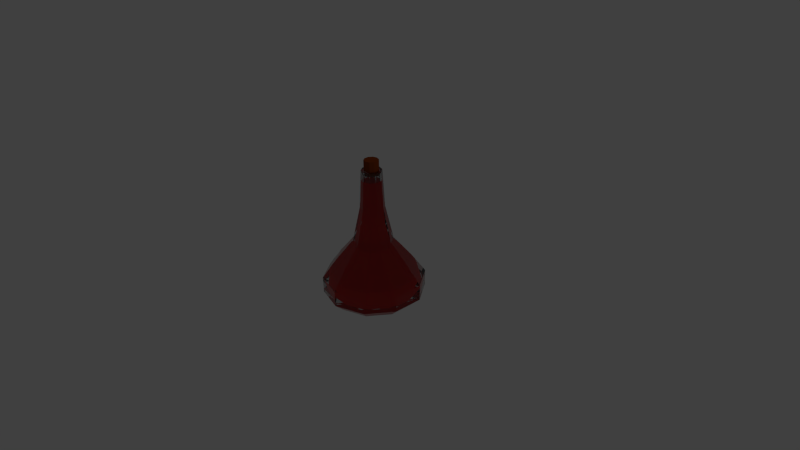 # Source: Potion1Full.blend  (saved by Blender 2.75.0; exported with 4.5.12 LTS)
import bpy
from mathutils import Matrix  # noqa: F401  (used for matrix-valued properties, if any)

bpy.ops.wm.read_factory_settings(use_empty=True)
scene = bpy.context.scene
scene.name = 'Scene'

# ---- collections
col_collection_1 = bpy.data.collections.new('Collection 1'); scene.collection.children.link(col_collection_1)

# ---- materials (node trees are filled in below, after node groups)
mat_material_005 = bpy.data.materials.new('Material.005')
mat_material_005.alpha_threshold = 0.0
mat_material_005.roughness = 0.5
mat_glass = bpy.data.materials.new('Glass')
mat_glass.alpha_threshold = 0.0
mat_glass.roughness = 0.5
mat_liquid = bpy.data.materials.new('Liquid')
mat_liquid.alpha_threshold = 0.0
mat_liquid.roughness = 0.5

# ---- material node trees
mat_material_005.use_nodes = True; mat_material_005.node_tree.nodes.clear()
_N = mat_material_005.node_tree.nodes; _L = mat_material_005.node_tree.links
n0 = _N.new('ShaderNodeOutputMaterial'); n0.name = 'Material Output'; n0.location = (300, 300)
n1 = _N.new('ShaderNodeBsdfDiffuse'); n1.name = 'Diffuse BSDF'; n1.location = (10, 300)
n1.inputs[0].default_value = (0.2079, 0.0379, 0.002618, 1.0)
_L.new(n1.outputs[0], n0.inputs[0])
n0.is_active_output = True
mat_glass.use_nodes = True; mat_glass.node_tree.nodes.clear()
_N = mat_glass.node_tree.nodes; _L = mat_glass.node_tree.links
n0 = _N.new('ShaderNodeOutputMaterial'); n0.name = 'Material Output'; n0.location = (300, 300)
n1 = _N.new('ShaderNodeBsdfGlass'); n1.name = 'Glass BSDF'; n1.location = (10, 300)
n1.distribution = 'BECKMANN'
n1.inputs[0].default_value = (0.7991, 0.7991, 0.7991, 0.185)
n1.inputs[2].default_value = 1.45
_L.new(n1.outputs[0], n0.inputs[0])
n0.is_active_output = True
mat_liquid.use_nodes = True; mat_liquid.node_tree.nodes.clear()
_N = mat_liquid.node_tree.nodes; _L = mat_liquid.node_tree.links
n0 = _N.new('ShaderNodeOutputMaterial'); n0.name = 'Material Output'; n0.location = (300, 300)
n1 = _N.new('ShaderNodeBsdfDiffuse'); n1.name = 'Diffuse BSDF'; n1.location = (10, 300)
n1.inputs[0].default_value = (0.8, 0.01085, 0.004799, 1.0)
_L.new(n1.outputs[0], n0.inputs[0])
n0.is_active_output = True

# ---- world
world_world = bpy.data.worlds.new('World'); scene.world = world_world
world_world.color = (0.05088, 0.05088, 0.05088)
world_world.use_sun_shadow = False
world_world.sun_shadow_jitter_overblur = 0.0
world_world.cycles.sampling_method = 'MANUAL'
world_world.cycles.sample_map_resolution = 256

# ---- cameras
cam_camera = bpy.data.cameras.new('Camera')
cam_camera.clip_end = 100.0
cam_camera.lens = 35.0
cam_camera.sensor_width = 32.0
cam_camera.sensor_height = 18.0
cam_camera.ortho_scale = 7.314
cam_camera.dof.focus_distance = 0.0

# ---- lights
light_lamp = bpy.data.lights.new('Lamp', 'POINT')
light_lamp.transmission_factor = 0.0
light_lamp.cutoff_distance = 30.0
light_lamp.energy = 100.0
light_lamp.shadow_buffer_clip_start = 1.001
light_lamp.shadow_soft_size = 0.1
light_lamp.shadow_maximum_resolution = 0.006
light_lamp.use_absolute_resolution = True
light_lamp.cycles.use_multiple_importance_sampling = False

# ---- meshes
me_cylinder_007 = bpy.data.meshes.new('Cylinder.007')
me_cylinder_007.from_pydata([(0.0, 1.0, -1.0), (0.0, 1.0, 1.0), (0.5878, 0.809, -1.0), (0.5878, 0.809, 1.0), (0.9511, 0.309, -1.0), (0.9511, 0.309, 1.0), (0.9511, -0.309, -1.0), (0.9511, -0.309, 1.0), (0.5878, -0.809, -1.0), (0.5878, -0.809, 1.0), (-8.742e-08, -1.0, -1.0), (-8.742e-08, -1.0, 1.0), (-0.5878, -0.809, -1.0), (-0.5878, -0.809, 1.0), (-0.9511, -0.309, -1.0), (-0.9511, -0.309, 1.0), (-0.9511, 0.309, -1.0), (-0.9511, 0.309, 1.0), (-0.5878, 0.809, -1.0), (-0.5878, 0.809, 1.0)], [], [(0, 1, 3, 2), (2, 3, 5, 4), (4, 5, 7, 6), (6, 7, 9, 8), (8, 9, 11, 10), (10, 11, 13, 12), (12, 13, 15, 14), (14, 15, 17, 16), (3, 1, 19, 17, 15, 13, 11, 9, 7, 5), (18, 19, 1, 0), (16, 17, 19, 18), (0, 2, 4, 6, 8, 10, 12, 14, 16, 18)])
me_cylinder_007.materials.append(mat_material_005)
me_cylinder_007.use_remesh_preserve_volume = False
me_cylinder_007.use_remesh_preserve_attributes = False
me_cylinder_007.use_mirror_vertex_groups = False
me_cylinder_007.update()
me_cylinder_004 = bpy.data.meshes.new('Cylinder.004')
me_cylinder_004.from_pydata([(1.361e-08, 1.002, -0.7489), (1.266e-08, 1.002, -0.6644), (0.5876, 0.8107, -0.6644), (0.5878, 0.811, -0.7489), (0.4772, 0.6587, -0.9124), (1.383e-08, 0.8137, -0.9124), (-0.5878, 0.811, -0.7489), (-0.5876, 0.8107, -0.6644), (1.069e-08, 1.008, -0.4378), (0.5914, 0.8159, -0.4378), (0.9508, 0.3109, -0.6644), (0.9511, 0.311, -0.7489), (-0.4772, 0.6587, -0.9124), (0.7721, 0.2528, -0.9124), (3.149e-08, 0.001943, -0.9759), (-0.9511, 0.311, -0.7489), (-0.9508, 0.3109, -0.6644), (-0.5914, 0.8159, -0.4378), (0.9569, 0.3129, -0.4378), (1.268e-08, 0.7419, -0.07284), (0.4349, 0.6006, -0.07284), (0.9508, -0.307, -0.6644), (0.9511, -0.3071, -0.7489), (-0.7721, 0.2528, -0.9124), (0.7721, -0.2489, -0.9124), (-0.9511, -0.3071, -0.7489), (-0.9508, -0.307, -0.6644), (-0.9569, 0.3129, -0.4378), (-0.4349, 0.6006, -0.07284), (0.9569, -0.309, -0.4378), (0.7037, 0.2306, -0.07284), (1.374e-08, 0.3912, 0.344), (0.2288, 0.3168, 0.344), (0.5876, -0.8068, -0.6644), (0.5878, -0.8071, -0.7489), (-0.7721, -0.2489, -0.9124), (0.4772, -0.6548, -0.9124), (-0.5878, -0.8071, -0.7489), (-0.5876, -0.8068, -0.6644), (-0.9569, -0.309, -0.4378), (-0.7037, 0.2306, -0.07284), (-0.2288, 0.3168, 0.344), (0.5914, -0.812, -0.4378), (0.7037, -0.2267, -0.07284), (0.3702, 0.1222, 0.344), (1.604e-08, 0.2419, 1.019), (0.1411, 0.1961, 1.019), (-7.474e-08, -0.9978, -0.6644), (-7.381e-08, -0.9981, -0.7489), (-0.4772, -0.6548, -0.9124), (-5.713e-08, -0.8098, -0.9124), (-0.5914, -0.812, -0.4378), (-0.7037, -0.2267, -0.07284), (-0.3702, 0.1222, 0.344), (-0.1411, 0.1961, 1.019), (-7.727e-08, -1.004, -0.4378), (0.4349, -0.5967, -0.07284), (0.3702, -0.1183, 0.344), (0.2282, 0.0761, 1.019), (-1.669e-07, 0.2033, 1.767), (0.1184, 0.1649, 1.767), (-0.4349, -0.5967, -0.07284), (-0.3702, -0.1183, 0.344), (-0.2282, 0.0761, 1.019), (-0.1184, 0.1649, 1.767), (-5.201e-08, -0.738, -0.07284), (0.2288, -0.313, 0.344), (0.2282, -0.07222, 1.019), (0.1915, 0.06417, 1.767), (-1.336e-15, 0.1436, 1.767), (0.08438, 0.1161, 1.767), (0.1365, 0.04436, 1.767), (0.1365, -0.04436, 1.767), (0.08438, -0.1161, 1.767), (-1.255e-08, -0.1436, 1.767), (-1.845e-07, -0.1994, 1.767), (0.1184, -0.161, 1.767), (0.1915, -0.06029, 1.767), (-0.1365, -0.04436, 1.767), (-0.1365, 0.04436, 1.767), (-0.08438, 0.1161, 1.767), (-0.1915, 0.06417, 1.767), (-0.1915, -0.06029, 1.767), (-0.1184, -0.161, 1.767), (-0.08438, -0.1161, 1.767), (-0.2288, -0.313, 0.344), (-0.2282, -0.07222, 1.019), (-2.029e-08, -0.3873, 0.344), (0.1411, -0.1922, 1.019), (-0.1411, -0.1922, 1.019), (-4.94e-09, -0.238, 1.019), (0.3308, 0.4534, -0.1536), (0.174, 0.2376, 0.1634), (1.054e-08, 0.2941, 0.1634), (9.728e-09, 0.5609, -0.1536), (0.5353, 0.172, -0.1536), (0.2816, 0.08957, 0.1634), (0.1073, 0.1458, 0.677), (1.229e-08, 0.1806, 0.677), (-0.174, 0.2376, 0.1634), (-0.3308, 0.4534, -0.1536), (0.5353, -0.1758, -0.1536), (0.2816, -0.09341, 0.1634), (0.1736, 0.05449, 0.677), (0.09003, 0.122, 1.712), (-1.269e-07, 0.1513, 1.712), (-0.1073, 0.1458, 0.677), (-0.2816, 0.08957, 0.1634), (-0.5353, 0.172, -0.1536), (0.3308, -0.4572, -0.1536), (0.174, -0.2414, 0.1634), (0.1736, -0.05833, 0.677), (0.1457, 0.04541, 1.712), (-0.1365, -0.04436, 1.712), (-0.08438, -0.1161, 1.712), (-1.255e-08, -0.1436, 1.712), (-1.403e-07, -0.1551, 1.712), (-0.09003, -0.1258, 1.712), (-0.1457, -0.04925, 1.712), (-0.1457, 0.04541, 1.712), (-0.09003, 0.122, 1.712), (-1.336e-15, 0.1436, 1.712), (-0.08438, 0.1161, 1.712), (-0.1365, 0.04436, 1.712), (0.1457, -0.04925, 1.712), (0.09003, -0.1258, 1.712), (0.08438, -0.1161, 1.712), (0.1365, -0.04436, 1.712), (0.1365, 0.04436, 1.712), (0.08438, 0.1161, 1.712), (-0.1736, 0.05449, 0.677), (-0.2816, -0.09341, 0.1634), (-0.5353, -0.1758, -0.1536), (-3.947e-08, -0.5647, -0.1536), (-1.535e-08, -0.298, 0.1634), (0.1073, -0.1496, 0.677), (-3.671e-09, -0.1845, 0.677), (-0.1073, -0.1496, 0.677), (-0.1736, -0.05833, 0.677), (-0.174, -0.2414, 0.1634), (-0.3308, -0.4572, -0.1536), (1.044e-08, 0.7587, -0.6678), (0.4471, 0.6134, -0.6678), (0.447, 0.6133, -0.6036), (9.715e-09, 0.7585, -0.6036), (-0.4471, 0.6134, -0.6678), (-0.447, 0.6133, -0.6036), (1.061e-08, 0.6156, -0.7922), (0.3629, 0.4976, -0.7922), (0.7234, 0.2331, -0.6678), (0.7232, 0.2331, -0.6036), (0.4498, 0.6172, -0.4313), (8.218e-09, 0.7634, -0.4313), (-0.7234, 0.2331, -0.6678), (-0.7232, 0.2331, -0.6036), (-0.3629, 0.4976, -0.7922), (-0.4498, 0.6172, -0.4313), (2.404e-08, -0.00192, -0.8405), (0.5873, 0.1889, -0.7922), (0.7234, -0.237, -0.6678), (0.7232, -0.2369, -0.6036), (0.7278, 0.2346, -0.4313), (0.3308, 0.4534, -0.1536), (9.728e-09, 0.5609, -0.1536), (-0.7234, -0.237, -0.6678), (-0.7232, -0.2369, -0.6036), (-0.5873, 0.1889, -0.7922), (-0.7278, 0.2346, -0.4313), (-0.3308, 0.4534, -0.1536), (0.5873, -0.1927, -0.7922), (0.4471, -0.6173, -0.6678), (0.447, -0.6171, -0.6036), (0.7278, -0.2384, -0.4313), (0.5353, 0.172, -0.1536), (-0.4471, -0.6173, -0.6678), (-0.447, -0.6171, -0.6036), (-0.5873, -0.1927, -0.7922), (-0.7278, -0.2384, -0.4313), (-0.5353, 0.172, -0.1536), (0.3629, -0.5015, -0.7922), (-5.606e-08, -0.7625, -0.6678), (-5.676e-08, -0.7623, -0.6036), (0.4498, -0.6211, -0.4313), (0.5353, -0.1758, -0.1536), (-0.3629, -0.5015, -0.7922), (-0.4498, -0.6211, -0.4313), (-0.5353, -0.1758, -0.1536), (-4.337e-08, -0.6194, -0.7922), (-5.869e-08, -0.7672, -0.4313), (0.3308, -0.4572, -0.1536), (-0.3308, -0.4572, -0.1536), (-3.947e-08, -0.5647, -0.1536), (0.09256, 0.1255, 1.561), (-1.065e-07, 0.1555, 1.561), (0.1498, 0.04674, 1.561), (0.1498, -0.05058, 1.561), (0.09256, -0.1293, 1.561), (-1.203e-07, -0.1594, 1.561), (-0.09256, -0.1293, 1.561), (-0.1498, 0.04674, 1.561), (-0.1498, -0.05058, 1.561), (-0.09256, 0.1255, 1.561), (-1.073e-07, -0.00192, 1.561)], [], [(0, 1, 2, 3), (0, 3, 4, 5), (6, 7, 1, 0), (2, 1, 8, 9), (3, 2, 10, 11), (6, 0, 5, 12), (3, 11, 13, 4), (5, 4, 14), (15, 16, 7, 6), (1, 7, 17, 8), (10, 2, 9, 18), (9, 8, 19, 20), (11, 10, 21, 22), (15, 6, 12, 23), (12, 5, 14), (11, 22, 24, 13), (4, 13, 14), (25, 26, 16, 15), (7, 16, 27, 17), (8, 17, 28, 19), (21, 10, 18, 29), (18, 9, 20, 30), (20, 19, 31, 32), (22, 21, 33, 34), (25, 15, 23, 35), (23, 12, 14), (22, 34, 36, 24), (13, 24, 14), (37, 38, 26, 25), (16, 26, 39, 27), (17, 27, 40, 28), (19, 28, 41, 31), (33, 21, 29, 42), (29, 18, 30, 43), (30, 20, 32, 44), (32, 31, 45, 46), (34, 33, 47, 48), (37, 25, 35, 49), (35, 23, 14), (34, 48, 50, 36), (24, 36, 14), (48, 47, 38, 37), (26, 38, 51, 39), (27, 39, 52, 40), (28, 40, 53, 41), (31, 41, 54, 45), (47, 33, 42, 55), (42, 29, 43, 56), (43, 30, 44, 57), (44, 32, 46, 58), (46, 45, 59, 60), (48, 37, 49, 50), (49, 35, 14), (36, 50, 14), (38, 47, 55, 51), (39, 51, 61, 52), (40, 52, 62, 53), (41, 53, 63, 54), (45, 54, 64, 59), (55, 42, 56, 65), (56, 43, 57, 66), (57, 44, 58, 67), (58, 46, 60, 68), (69, 70, 71, 72, 73, 74, 75, 76, 77, 68, 60, 59), (78, 79, 80, 69, 59, 64, 81, 82, 83, 75, 74, 84), (50, 49, 14), (51, 55, 65, 61), (52, 61, 85, 62), (53, 62, 86, 63), (54, 63, 81, 64), (65, 56, 66, 87), (66, 57, 67, 88), (67, 58, 68, 77), (63, 86, 82, 81), (86, 89, 83, 82), (89, 90, 75, 83), (90, 88, 76, 75), (88, 67, 77, 76), (61, 65, 87, 85), (62, 85, 89, 86), (87, 66, 88, 90), (85, 87, 90, 89), (91, 92, 93, 94), (95, 96, 92, 91), (92, 97, 98, 93), (94, 93, 99, 100), (101, 102, 96, 95), (96, 103, 97, 92), (192, 104, 105, 193), (93, 98, 106, 99), (100, 99, 107, 108), (109, 110, 102, 101), (102, 111, 103, 96), (194, 112, 104, 192), (113, 114, 115, 116, 117, 118, 119, 120, 105, 121, 122, 123), (121, 105, 104, 112, 124, 125, 116, 115, 126, 127, 128, 129), (193, 105, 120, 201), (99, 106, 130, 107), (108, 107, 131, 132), (133, 134, 110, 109), (110, 135, 111, 102), (195, 124, 112, 194), (196, 125, 124, 195), (197, 116, 125, 196), (198, 117, 116, 197), (200, 118, 117, 198), (199, 119, 118, 200), (201, 120, 119, 199), (107, 130, 138, 131), (132, 131, 139, 140), (140, 139, 134, 133), (134, 136, 135, 110), (139, 137, 136, 134), (131, 138, 137, 139), (121, 129, 70, 69), (122, 121, 69, 80), (129, 128, 71, 70), (123, 122, 80, 79), (128, 127, 72, 71), (113, 123, 79, 78), (127, 126, 73, 72), (114, 113, 78, 84), (126, 115, 74, 73), (115, 114, 84, 74), (141, 142, 143, 144), (145, 141, 144, 146), (141, 147, 148, 142), (142, 149, 150, 143), (143, 151, 152, 144), (153, 145, 146, 154), (145, 155, 147, 141), (144, 152, 156, 146), (147, 157, 148), (142, 148, 158, 149), (149, 159, 160, 150), (150, 161, 151, 143), (151, 162, 163, 152), (164, 153, 154, 165), (153, 166, 155, 145), (146, 156, 167, 154), (155, 157, 147), (152, 163, 168, 156), (148, 157, 158), (149, 158, 169, 159), (159, 170, 171, 160), (160, 172, 161, 150), (161, 173, 162, 151), (174, 164, 165, 175), (164, 176, 166, 153), (154, 167, 177, 165), (166, 157, 155), (156, 168, 178, 167), (158, 157, 169), (159, 169, 179, 170), (170, 180, 181, 171), (171, 182, 172, 160), (172, 183, 173, 161), (180, 174, 175, 181), (174, 184, 176, 164), (165, 177, 185, 175), (176, 157, 166), (167, 178, 186, 177), (169, 157, 179), (170, 179, 187, 180), (181, 188, 182, 171), (182, 189, 183, 172), (180, 187, 184, 174), (175, 185, 188, 181), (184, 157, 176), (177, 186, 190, 185), (179, 157, 187), (188, 191, 189, 182), (187, 157, 184), (185, 190, 191, 188), (106, 201, 199, 130), (130, 199, 200, 138), (138, 200, 198, 137), (137, 198, 197, 136), (136, 197, 196, 135), (135, 196, 195, 111), (111, 195, 194, 103), (98, 193, 201, 106), (103, 194, 192, 97), (97, 192, 193, 98), (198, 200, 202), (193, 192, 202), (194, 195, 202), (197, 198, 202), (199, 201, 202), (201, 193, 202), (196, 197, 202), (200, 199, 202), (192, 194, 202), (195, 196, 202)])
me_cylinder_004.polygons.foreach_set('material_index', [0, 0, 0, 0, 0, 0, 0, 0, 0, 0, 0, 0, 0, 0, 0, 0, 0, 0, 0, 0, 0, 0, 0, 0, 0, 0, 0, 0, 0, 0, 0, 0, 0, 0, 0, 0, 0, 0, 0, 0, 0, 0, 0, 0, 0, 0, 0, 0, 0, 0, 0, 0, 0, 0, 0, 0, 0, 0, 0, 0, 0, 0, 0, 0, 0, 0, 0, 0, 0, 0, 0, 0, 0, 0, 0, 0, 0, 0, 0, 0, 0, 0, 1, 1, 1, 1, 1, 1, 0, 1, 1, 1, 1, 0, 0, 0, 0, 1, 1, 1, 1, 0, 0, 0, 0, 0, 0, 0, 1, 1, 1, 1, 1, 1, 0, 0, 0, 0, 0, 0, 0, 0, 0, 0, 1, 1, 1, 1, 1, 1, 1, 1, 1, 1, 1, 1, 1, 1, 1, 1, 1, 1, 1, 1, 1, 1, 1, 1, 1, 1, 1, 1, 1, 1, 1, 1, 1, 1, 1, 1, 1, 1, 1, 1, 1, 1, 1, 1, 1, 1, 1, 1, 1, 1, 1, 1, 1, 1, 1, 1, 1, 1, 1, 1, 1, 1, 1, 1, 1, 1, 1, 1, 1, 1])
me_cylinder_004.materials.append(mat_glass)
me_cylinder_004.materials.append(mat_liquid)
me_cylinder_004.use_remesh_preserve_volume = False
me_cylinder_004.use_remesh_preserve_attributes = False
me_cylinder_004.use_mirror_vertex_groups = False
me_cylinder_004.update()

# ---- objects
ob_cylinder_001 = bpy.data.objects.new('Cylinder.001', me_cylinder_007)
ob_cylinder_004 = bpy.data.objects.new('Cylinder.004', me_cylinder_004)
ob_lamp = bpy.data.objects.new('Lamp', light_lamp)
ob_camera = bpy.data.objects.new('Camera', cam_camera)

# ---- transforms, parenting, visibility, modifiers, constraints
ob_cylinder_001.location = (0.0, 0.0, 1.213)
ob_cylinder_001.scale = (0.09541, 0.09541, 0.09541)
ob_cylinder_001.lineart.crease_threshold = 0.0
ob_cylinder_004.location = (8.882e-16, 1.192e-07, -5.96e-08)
ob_cylinder_004.scale = (0.6647, 0.6647, 0.6647)
ob_cylinder_004.lineart.crease_threshold = 0.0
ob_lamp.location = (4.076, 1.005, 5.904)
ob_lamp.rotation_euler = (0.6503, 0.05522, 1.866)
ob_lamp.lock_rotations_4d = False
ob_lamp.empty_display_type = 'ARROWS'
ob_lamp.color = (0.0, 0.0, 0.0, 0.0)
ob_lamp.lineart.crease_threshold = 0.0
ob_camera.location = (7.481, -6.508, 5.344)
ob_camera.rotation_euler = (1.109, 0.01082, 0.8149)
ob_camera.lock_rotations_4d = False
ob_camera.empty_display_type = 'ARROWS'
ob_camera.color = (0.0, 0.0, 0.0, 0.0)
ob_camera.display_type = 'WIRE'
ob_camera.lineart.crease_threshold = 0.0

# ---- collection membership
col_collection_1.objects.link(ob_cylinder_001)
col_collection_1.objects.link(ob_cylinder_004)
col_collection_1.objects.link(ob_lamp)
col_collection_1.objects.link(ob_camera)

# ---- scene / render settings (as saved in the file)
scene.camera = ob_camera
scene.frame_start = 1; scene.frame_end = 250; scene.frame_set(1)
scene.render.engine = 'CYCLES'
scene.render.resolution_percentage = 50
scene.render.dither_intensity = 0.0
scene.cycles.use_denoising = False
scene.cycles.samples = 10
scene.cycles.sampling_pattern = 'TABULATED_SOBOL'
scene.cycles.light_sampling_threshold = 0.0
scene.cycles.use_adaptive_sampling = False
scene.cycles.use_light_tree = False
scene.cycles.blur_glossy = 0.0
scene.cycles.pixel_filter_type = 'GAUSSIAN'
scene.cycles.sample_clamp_indirect = 0.0
scene.view_settings.view_transform = 'Standard'
bpy.context.view_layer.update()
